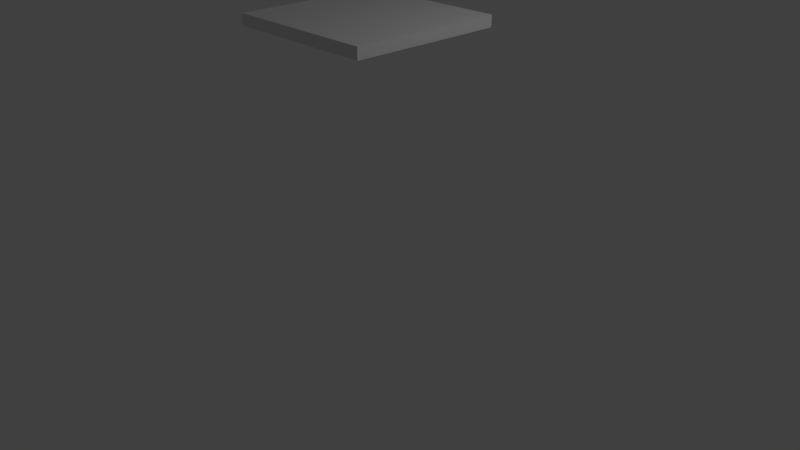 # Source: Plate.blend  (saved by Blender 2.79.0; exported with 4.5.12 LTS)
import bpy
from mathutils import Matrix  # noqa: F401  (used for matrix-valued properties, if any)

bpy.ops.wm.read_factory_settings(use_empty=True)
scene = bpy.context.scene
scene.name = 'Scene'

# ---- collections
col_collection_1 = bpy.data.collections.new('Collection 1'); scene.collection.children.link(col_collection_1)

# ---- materials (node trees are filled in below, after node groups)
mat_material = bpy.data.materials.new('Material')
mat_material.alpha_threshold = 0.0
mat_material.use_transparent_shadow = False
mat_material.roughness = 0.5
mat_material.line_color = (0.0, 0.0, 0.0, 1.0)

# ---- material node trees

# ---- world
world_world = bpy.data.worlds.new('World'); scene.world = world_world
world_world.color = (0.05088, 0.05088, 0.05088)
world_world.use_sun_shadow = False
world_world.sun_shadow_jitter_overblur = 0.0
world_world.cycles.sampling_method = 'MANUAL'

# ---- cameras
cam_camera = bpy.data.cameras.new('Camera')
cam_camera.clip_end = 100.0
cam_camera.lens = 35.0
cam_camera.sensor_width = 32.0
cam_camera.sensor_height = 18.0
cam_camera.ortho_scale = 7.314
cam_camera.dof.focus_distance = 0.0
cam_camera.dof.aperture_fstop = 128.0

# ---- lights
light_lamp = bpy.data.lights.new('Lamp', 'POINT')
light_lamp.transmission_factor = 0.0
light_lamp.cutoff_distance = 30.0
light_lamp.energy = 100.0
light_lamp.shadow_buffer_clip_start = 1.001
light_lamp.shadow_soft_size = 0.1
light_lamp.shadow_maximum_resolution = 0.006
light_lamp.use_absolute_resolution = True

# ---- meshes
me_cube = bpy.data.meshes.new('Cube')
me_cube.from_pydata([(0.976, 1.379, 0.04705), (0.976, 1.379, -0.04067), (0.976, -1.341, 0.04705), (0.976, -1.341, -0.04067), (-0.9974, 1.379, 0.04705), (-0.9974, 1.379, -0.04067), (-0.9974, -1.341, 0.04705), (-0.9974, -1.341, -0.04067)], [], [(0, 4, 6, 2), (5, 1, 3, 7), (3, 2, 6, 7), (1, 0, 2, 3), (5, 4, 0, 1), (7, 6, 4, 5)])
me_cube.materials.append(mat_material)
me_cube.use_remesh_preserve_volume = False
me_cube.use_remesh_preserve_attributes = False
me_cube.use_mirror_vertex_groups = False
me_cube.update()

# ---- objects
ob_cube = bpy.data.objects.new('Cube', me_cube)
ob_lamp = bpy.data.objects.new('Lamp', light_lamp)
ob_camera = bpy.data.objects.new('Camera', cam_camera)

# ---- transforms, parenting, visibility, modifiers, constraints
ob_cube.location = (0.02054, 0.0, 3.0)
ob_cube.scale = (1.013, 0.7355, 1.642)
ob_cube.lock_rotations_4d = False
ob_cube.empty_display_type = 'ARROWS'
ob_cube.lineart.crease_threshold = 0.0
ob_lamp.location = (4.076, 1.005, 5.904)
ob_lamp.rotation_euler = (0.6503, 0.05522, 1.866)
ob_lamp.lock_rotations_4d = False
ob_lamp.empty_display_type = 'ARROWS'
ob_lamp.color = (0.0, 0.0, 0.0, 0.0)
ob_lamp.lineart.crease_threshold = 0.0
ob_camera.location = (7.481, -6.508, 5.344)
ob_camera.rotation_euler = (1.109, 0.0, 0.8149)
ob_camera.lock_rotations_4d = False
ob_camera.empty_display_type = 'ARROWS'
ob_camera.color = (0.0, 0.0, 0.0, 0.0)
ob_camera.display_type = 'WIRE'
ob_camera.lineart.crease_threshold = 0.0

# ---- collection membership
col_collection_1.objects.link(ob_cube)
col_collection_1.objects.link(ob_lamp)
col_collection_1.objects.link(ob_camera)

# ---- scene / render settings (as saved in the file)
scene.camera = ob_camera
scene.frame_start = 1; scene.frame_end = 250; scene.frame_set(1)
scene.render.engine = 'BLENDER_EEVEE_NEXT'
scene.render.resolution_percentage = 50
scene.render.dither_intensity = 0.0
scene.cycles.use_denoising = False
scene.cycles.samples = 128
scene.cycles.sampling_pattern = 'TABULATED_SOBOL'
scene.cycles.use_adaptive_sampling = False
scene.cycles.use_light_tree = False
scene.cycles.blur_glossy = 0.0
scene.cycles.sample_clamp_indirect = 0.0
scene.view_settings.view_transform = 'Standard'
bpy.context.view_layer.update()
